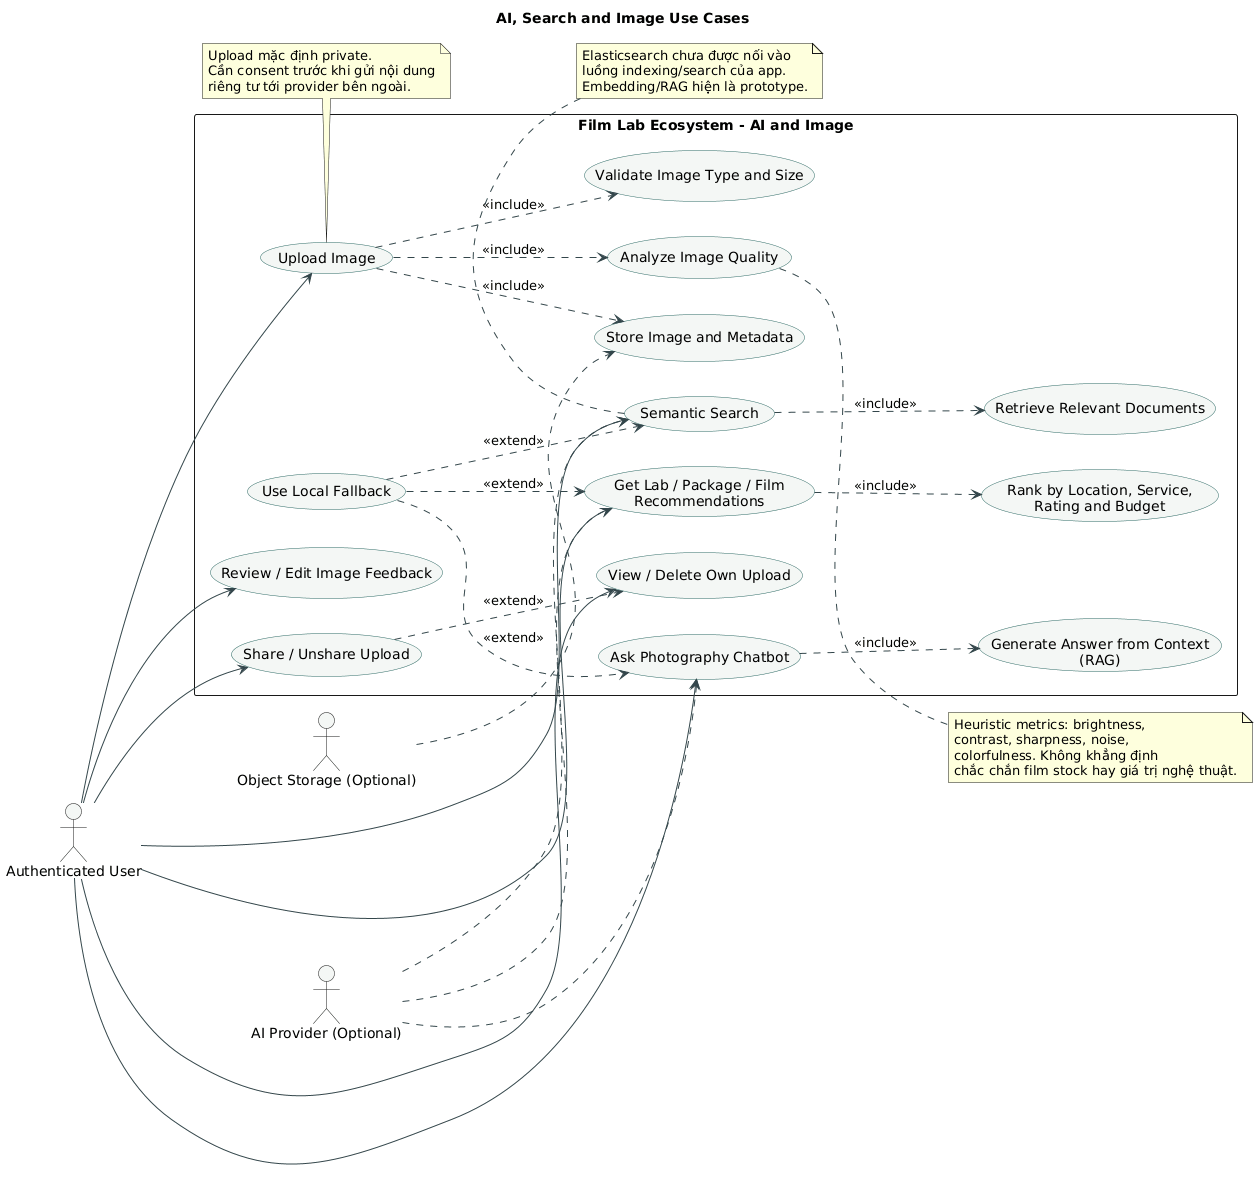

The diagram above was rendered by PlantUML. Its source (embedded in the PNG):
@startuml
title AI, Search and Image Use Cases
left to right direction
skinparam shadowing false
skinparam actorStyle stickman
skinparam usecase {
  BackgroundColor #F4F7F5
  BorderColor #2D6B65
  ArrowColor #33464B
}

actor "Authenticated User" as User
actor "AI Provider (Optional)" as AIProvider
actor "Object Storage (Optional)" as Storage

rectangle "Film Lab Ecosystem - AI and Image" {
  usecase "Get Lab / Package / Film\nRecommendations" as UC_Recommend
  usecase "Rank by Location, Service,\nRating and Budget" as UC_Rank
  usecase "Semantic Search" as UC_Search
  usecase "Retrieve Relevant Documents" as UC_Retrieve
  usecase "Ask Photography Chatbot" as UC_Chat
  usecase "Generate Answer from Context\n(RAG)" as UC_RAG
  usecase "Use Local Fallback" as UC_Fallback
  usecase "Upload Image" as UC_Upload
  usecase "Validate Image Type and Size" as UC_ValidateImage
  usecase "Store Image and Metadata" as UC_Store
  usecase "Analyze Image Quality" as UC_Analyze
  usecase "Review / Edit Image Feedback" as UC_ReviewImage
  usecase "View / Delete Own Upload" as UC_ManageUpload
  usecase "Share / Unshare Upload" as UC_Share
}

User --> UC_Recommend
User --> UC_Search
User --> UC_Chat
User --> UC_Upload
User --> UC_ReviewImage
User --> UC_ManageUpload
User --> UC_Share
AIProvider ..> UC_Recommend
AIProvider ..> UC_Search
AIProvider ..> UC_Chat
Storage ..> UC_Store

UC_Recommend ..> UC_Rank : <<include>>
UC_Search ..> UC_Retrieve : <<include>>
UC_Chat ..> UC_RAG : <<include>>
UC_Fallback ..> UC_Recommend : <<extend>>
UC_Fallback ..> UC_Search : <<extend>>
UC_Fallback ..> UC_Chat : <<extend>>
UC_Upload ..> UC_ValidateImage : <<include>>
UC_Upload ..> UC_Store : <<include>>
UC_Upload ..> UC_Analyze : <<include>>
UC_Share ..> UC_ManageUpload : <<extend>>

note right of UC_Analyze
  Heuristic metrics: brightness,
  contrast, sharpness, noise,
  colorfulness. Không khẳng định
  chắc chắn film stock hay giá trị nghệ thuật.
end note

note bottom of UC_Search
  Elasticsearch chưa được nối vào
  luồng indexing/search của app.
  Embedding/RAG hiện là prototype.
end note

note bottom of UC_Upload
  Upload mặc định private.
  Cần consent trước khi gửi nội dung
  riêng tư tới provider bên ngoài.
end note
@enduml